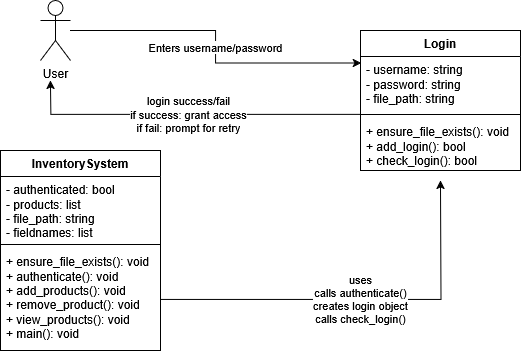

The diagram above was exported from draw.io. Its source (the exported page's mxGraphModel, read from the mxfile embedded in the PNG):
<mxGraphModel dx="1032" dy="424" grid="1" gridSize="10" guides="1" tooltips="1" connect="1" arrows="1" fold="1" page="1" pageScale="1" pageWidth="850" pageHeight="1100" math="0" shadow="0">
  <root>
    <mxCell id="0" />
    <mxCell id="1" parent="0" />
    <mxCell id="Nw2cd8fZIE-cwTV-M4xU-5" value="Login" style="swimlane;fontStyle=1;align=center;verticalAlign=top;childLayout=stackLayout;horizontal=1;startSize=26;horizontalStack=0;resizeParent=1;resizeParentMax=0;resizeLast=0;collapsible=1;marginBottom=0;whiteSpace=wrap;html=1;" vertex="1" parent="1">
      <mxGeometry x="610" y="130" width="160" height="140" as="geometry" />
    </mxCell>
    <mxCell id="Nw2cd8fZIE-cwTV-M4xU-6" value="&lt;div&gt;- username: string&lt;/div&gt;&lt;div&gt;- password: string&lt;/div&gt;&lt;div&gt;- file_path: string&lt;/div&gt;" style="text;strokeColor=none;fillColor=none;align=left;verticalAlign=top;spacingLeft=4;spacingRight=4;overflow=hidden;rotatable=0;points=[[0,0.5],[1,0.5]];portConstraint=eastwest;whiteSpace=wrap;html=1;" vertex="1" parent="Nw2cd8fZIE-cwTV-M4xU-5">
      <mxGeometry y="26" width="160" height="54" as="geometry" />
    </mxCell>
    <mxCell id="Nw2cd8fZIE-cwTV-M4xU-26" value="&lt;div&gt;login success/fail&lt;/div&gt;&lt;div&gt;if success: grant access&lt;/div&gt;&lt;div&gt;if fail: prompt for retry&lt;/div&gt;" style="edgeStyle=orthogonalEdgeStyle;rounded=0;orthogonalLoop=1;jettySize=auto;html=1;" edge="1" parent="Nw2cd8fZIE-cwTV-M4xU-5" source="Nw2cd8fZIE-cwTV-M4xU-7">
      <mxGeometry relative="1" as="geometry">
        <mxPoint x="-310" y="50" as="targetPoint" />
      </mxGeometry>
    </mxCell>
    <mxCell id="Nw2cd8fZIE-cwTV-M4xU-7" value="" style="line;strokeWidth=1;fillColor=none;align=left;verticalAlign=middle;spacingTop=-1;spacingLeft=3;spacingRight=3;rotatable=0;labelPosition=right;points=[];portConstraint=eastwest;strokeColor=inherit;" vertex="1" parent="Nw2cd8fZIE-cwTV-M4xU-5">
      <mxGeometry y="80" width="160" height="8" as="geometry" />
    </mxCell>
    <mxCell id="Nw2cd8fZIE-cwTV-M4xU-8" value="&lt;div&gt;+ ensure_file_exists(): void&lt;/div&gt;&lt;div&gt;+ add_login(): bool&lt;/div&gt;&lt;div&gt;+ check_login(): bool&lt;/div&gt;" style="text;strokeColor=none;fillColor=none;align=left;verticalAlign=top;spacingLeft=4;spacingRight=4;overflow=hidden;rotatable=0;points=[[0,0.5],[1,0.5]];portConstraint=eastwest;whiteSpace=wrap;html=1;" vertex="1" parent="Nw2cd8fZIE-cwTV-M4xU-5">
      <mxGeometry y="88" width="160" height="52" as="geometry" />
    </mxCell>
    <mxCell id="Nw2cd8fZIE-cwTV-M4xU-12" value="InventorySystem" style="swimlane;fontStyle=1;align=center;verticalAlign=top;childLayout=stackLayout;horizontal=1;startSize=26;horizontalStack=0;resizeParent=1;resizeParentMax=0;resizeLast=0;collapsible=1;marginBottom=0;whiteSpace=wrap;html=1;" vertex="1" parent="1">
      <mxGeometry x="250" y="250" width="160" height="200" as="geometry" />
    </mxCell>
    <mxCell id="Nw2cd8fZIE-cwTV-M4xU-13" value="&lt;div&gt;- authenticated: bool&lt;/div&gt;&lt;div&gt;- products: list&lt;/div&gt;&lt;div&gt;- file_path: string&lt;/div&gt;&lt;div&gt;- fieldnames: list&lt;/div&gt;&lt;div&gt;&lt;br&gt;&lt;/div&gt;" style="text;strokeColor=none;fillColor=none;align=left;verticalAlign=top;spacingLeft=4;spacingRight=4;overflow=hidden;rotatable=0;points=[[0,0.5],[1,0.5]];portConstraint=eastwest;whiteSpace=wrap;html=1;" vertex="1" parent="Nw2cd8fZIE-cwTV-M4xU-12">
      <mxGeometry y="26" width="160" height="64" as="geometry" />
    </mxCell>
    <mxCell id="Nw2cd8fZIE-cwTV-M4xU-14" value="" style="line;strokeWidth=1;fillColor=none;align=left;verticalAlign=middle;spacingTop=-1;spacingLeft=3;spacingRight=3;rotatable=0;labelPosition=right;points=[];portConstraint=eastwest;strokeColor=inherit;" vertex="1" parent="Nw2cd8fZIE-cwTV-M4xU-12">
      <mxGeometry y="90" width="160" height="8" as="geometry" />
    </mxCell>
    <mxCell id="Nw2cd8fZIE-cwTV-M4xU-25" value="&lt;div&gt;uses&lt;/div&gt;&lt;div&gt;calls authenticate()&lt;/div&gt;&lt;div&gt;creates login object&lt;/div&gt;&lt;div&gt;calls check_login()&lt;/div&gt;" style="edgeStyle=orthogonalEdgeStyle;rounded=0;orthogonalLoop=1;jettySize=auto;html=1;" edge="1" parent="Nw2cd8fZIE-cwTV-M4xU-12" source="Nw2cd8fZIE-cwTV-M4xU-15">
      <mxGeometry relative="1" as="geometry">
        <mxPoint x="440" y="30" as="targetPoint" />
      </mxGeometry>
    </mxCell>
    <mxCell id="Nw2cd8fZIE-cwTV-M4xU-15" value="&lt;div&gt;+ ensure_file_exists(): void&lt;/div&gt;&lt;div&gt;+ authenticate(): void&lt;/div&gt;&lt;div&gt;+ add_products(): void&lt;/div&gt;&lt;div&gt;+ remove_product(): void&lt;/div&gt;&lt;div&gt;+ view_products(): void&lt;/div&gt;&lt;div&gt;+ main(): void&lt;/div&gt;" style="text;strokeColor=none;fillColor=none;align=left;verticalAlign=top;spacingLeft=4;spacingRight=4;overflow=hidden;rotatable=0;points=[[0,0.5],[1,0.5]];portConstraint=eastwest;whiteSpace=wrap;html=1;" vertex="1" parent="Nw2cd8fZIE-cwTV-M4xU-12">
      <mxGeometry y="98" width="160" height="102" as="geometry" />
    </mxCell>
    <mxCell id="Nw2cd8fZIE-cwTV-M4xU-16" value="&lt;div&gt;User&lt;/div&gt;" style="shape=umlActor;verticalLabelPosition=bottom;verticalAlign=top;html=1;" vertex="1" parent="1">
      <mxGeometry x="290" y="100" width="30" height="60" as="geometry" />
    </mxCell>
    <mxCell id="Nw2cd8fZIE-cwTV-M4xU-22" value="Enters username/password" style="edgeStyle=orthogonalEdgeStyle;rounded=0;orthogonalLoop=1;jettySize=auto;html=1;entryX=0.005;entryY=0.121;entryDx=0;entryDy=0;entryPerimeter=0;" edge="1" parent="1" source="Nw2cd8fZIE-cwTV-M4xU-16" target="Nw2cd8fZIE-cwTV-M4xU-6">
      <mxGeometry relative="1" as="geometry" />
    </mxCell>
  </root>
</mxGraphModel>